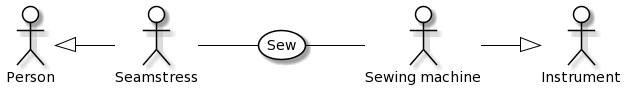

The diagram above was rendered by PlantUML. Its source (embedded in the PNG):
@startuml
skinparam actor {
	BackgroundColor White
	ArrowColor Black
	BorderColor Black
}
skinparam usecase {
	BackgroundColor White
	ArrowColor Black
	BorderColor Black
}
left to right direction
actor P0 as "Person"
actor M0 as "Instrument"
actor P as "Seamstress"
actor M as "Sewing machine"
usecase A as "Sew"
P -- (A)
(A) -- M
P0 <|-- P
M --|> M0
@enduml